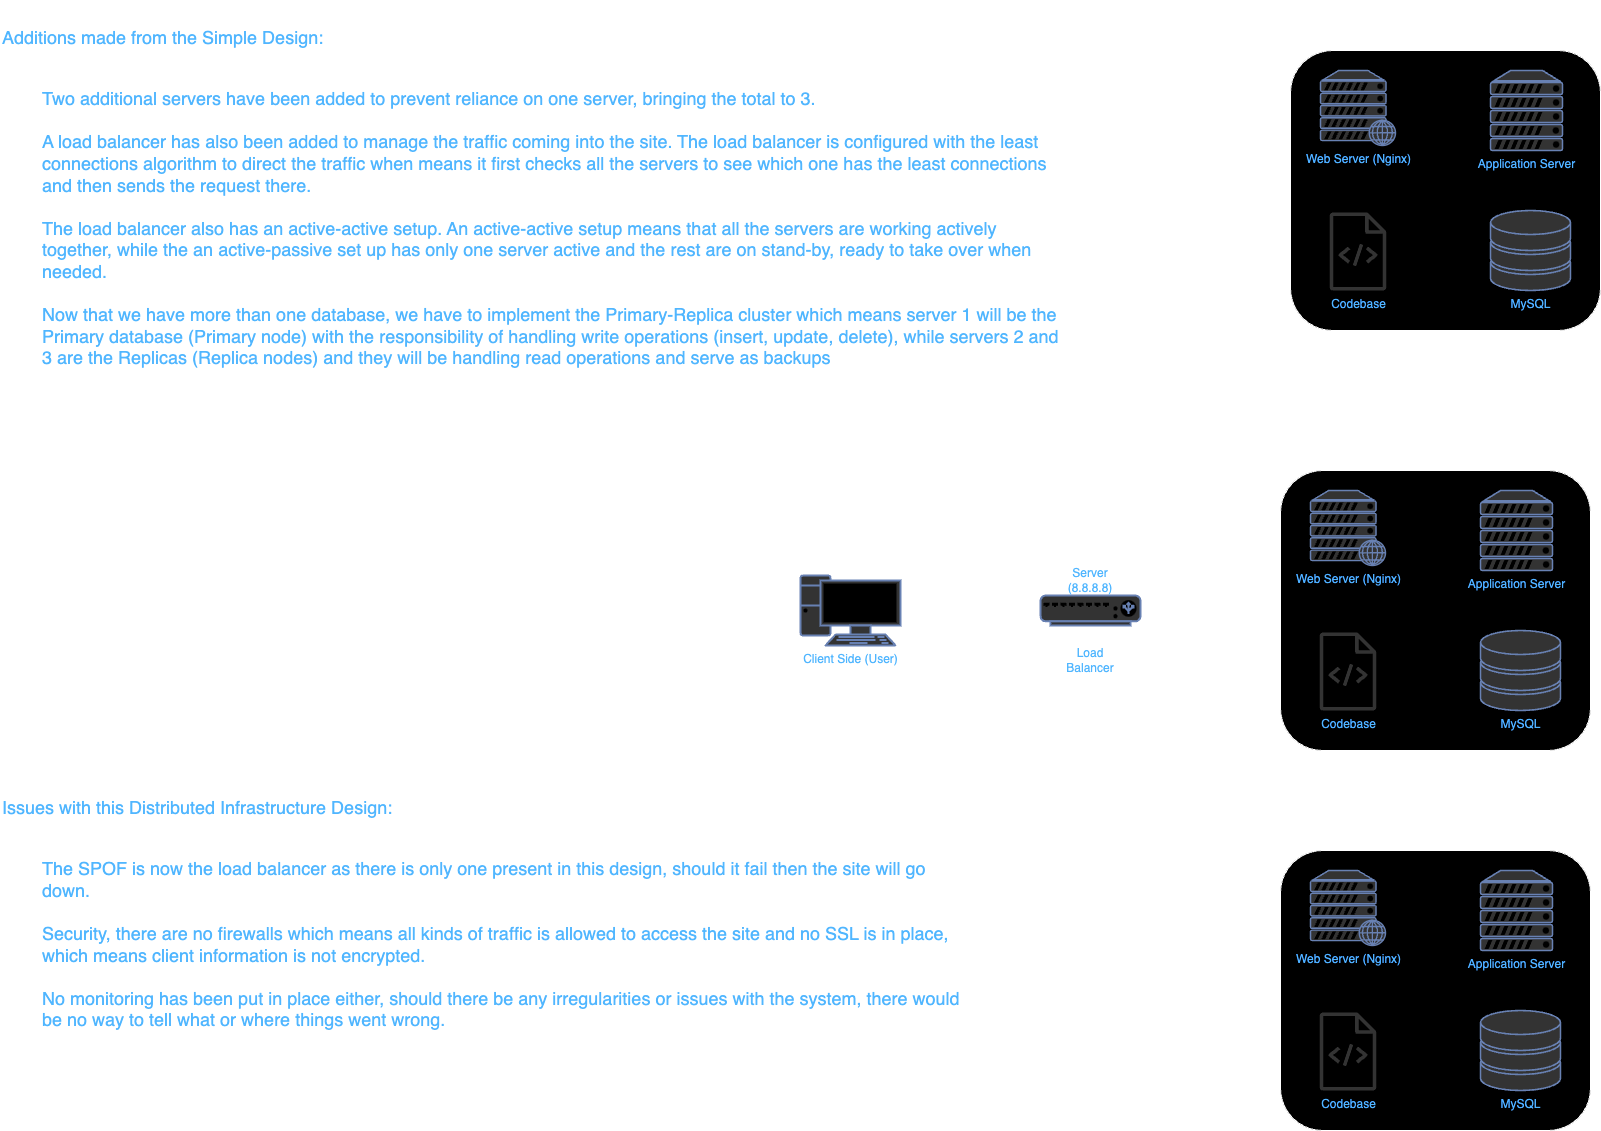

The diagram above was exported from draw.io. Its source (the exported page's mxGraphModel, read from the mxfile embedded in the PNG):
<mxGraphModel dx="4007" dy="2133" grid="1" gridSize="10" guides="1" tooltips="1" connect="1" arrows="1" fold="1" page="1" pageScale="1" pageWidth="827" pageHeight="1169" math="0" shadow="0">
  <root>
    <mxCell id="0" />
    <mxCell id="1" parent="0" />
    <mxCell id="uUiKPjdjE49-vsglnQkE-1" value="Client Side (User)" style="fontColor=#0066CC;verticalAlign=top;verticalLabelPosition=bottom;labelPosition=center;align=center;html=1;outlineConnect=0;fillColor=#CCCCCC;strokeColor=#6881B3;gradientColor=none;gradientDirection=north;strokeWidth=2;shape=mxgraph.networks.pc;" vertex="1" parent="1">
      <mxGeometry x="10" y="585" width="100" height="70" as="geometry" />
    </mxCell>
    <mxCell id="uUiKPjdjE49-vsglnQkE-2" value="" style="fontColor=#0066CC;verticalAlign=top;verticalLabelPosition=bottom;labelPosition=center;align=center;html=1;outlineConnect=0;fillColor=#CCCCCC;strokeColor=#6881B3;gradientColor=none;gradientDirection=north;strokeWidth=2;shape=mxgraph.networks.load_balancer;" vertex="1" parent="1">
      <mxGeometry x="250" y="605" width="100" height="30" as="geometry" />
    </mxCell>
    <mxCell id="uUiKPjdjE49-vsglnQkE-3" value="&lt;font color=&quot;#0066cc&quot;&gt;Load Balancer&lt;/font&gt;" style="text;html=1;align=center;verticalAlign=middle;whiteSpace=wrap;rounded=0;" vertex="1" parent="1">
      <mxGeometry x="270" y="655" width="60" height="30" as="geometry" />
    </mxCell>
    <mxCell id="uUiKPjdjE49-vsglnQkE-6" value="&lt;font color=&quot;#0066cc&quot;&gt;Server&lt;/font&gt;&lt;div&gt;&lt;font color=&quot;#0066cc&quot;&gt;(8.8.8.8)&lt;/font&gt;&lt;/div&gt;" style="text;html=1;align=center;verticalAlign=middle;whiteSpace=wrap;rounded=0;" vertex="1" parent="1">
      <mxGeometry x="270" y="575" width="60" height="30" as="geometry" />
    </mxCell>
    <mxCell id="uwvX_iNuggaCuOrkMlrR-1" value="" style="rounded=1;whiteSpace=wrap;html=1;" vertex="1" parent="1">
      <mxGeometry x="500" y="60" width="310" height="280" as="geometry" />
    </mxCell>
    <mxCell id="uwvX_iNuggaCuOrkMlrR-2" value="Server #1" style="text;html=1;align=center;verticalAlign=middle;resizable=0;points=[];autosize=1;strokeColor=none;fillColor=none;" vertex="1" parent="1">
      <mxGeometry x="605" y="10" width="80" height="30" as="geometry" />
    </mxCell>
    <mxCell id="uwvX_iNuggaCuOrkMlrR-3" value="Web Server (Nginx)" style="fontColor=#0066CC;verticalAlign=top;verticalLabelPosition=bottom;labelPosition=center;align=center;html=1;outlineConnect=0;fillColor=#CCCCCC;strokeColor=#6881B3;gradientColor=none;gradientDirection=north;strokeWidth=2;shape=mxgraph.networks.web_server;" vertex="1" parent="1">
      <mxGeometry x="530" y="80" width="75" height="75" as="geometry" />
    </mxCell>
    <mxCell id="uwvX_iNuggaCuOrkMlrR-4" value="Application Server" style="fontColor=#0066CC;verticalAlign=top;verticalLabelPosition=bottom;labelPosition=center;align=center;html=1;outlineConnect=0;fillColor=#CCCCCC;strokeColor=#6881B3;gradientColor=none;gradientDirection=north;strokeWidth=2;shape=mxgraph.networks.server;" vertex="1" parent="1">
      <mxGeometry x="700" y="80" width="72" height="80" as="geometry" />
    </mxCell>
    <mxCell id="uwvX_iNuggaCuOrkMlrR-5" value="MySQL" style="fontColor=#0066CC;verticalAlign=top;verticalLabelPosition=bottom;labelPosition=center;align=center;html=1;outlineConnect=0;fillColor=#CCCCCC;strokeColor=#6881B3;gradientColor=none;gradientDirection=north;strokeWidth=2;shape=mxgraph.networks.storage;" vertex="1" parent="1">
      <mxGeometry x="700" y="220" width="80" height="80" as="geometry" />
    </mxCell>
    <mxCell id="uwvX_iNuggaCuOrkMlrR-6" value="&lt;font color=&quot;#0066cc&quot;&gt;Codebase&lt;/font&gt;" style="sketch=0;outlineConnect=0;fontColor=#232F3E;gradientColor=none;fillColor=#cccccc;strokeColor=#6881b3;dashed=0;verticalLabelPosition=bottom;verticalAlign=top;align=center;html=1;fontSize=12;fontStyle=0;aspect=fixed;pointerEvents=1;shape=mxgraph.aws4.source_code;strokeWidth=2;fillStyle=auto;" vertex="1" parent="1">
      <mxGeometry x="539" y="222" width="57" height="78" as="geometry" />
    </mxCell>
    <mxCell id="NnHGUFeSXVhFYrzeir49-14" value="" style="rounded=1;whiteSpace=wrap;html=1;" vertex="1" parent="1">
      <mxGeometry x="490" y="480" width="310" height="280" as="geometry" />
    </mxCell>
    <mxCell id="NnHGUFeSXVhFYrzeir49-15" value="Server #2" style="text;html=1;align=center;verticalAlign=middle;resizable=0;points=[];autosize=1;strokeColor=none;fillColor=none;" vertex="1" parent="1">
      <mxGeometry x="595" y="430" width="80" height="30" as="geometry" />
    </mxCell>
    <mxCell id="NnHGUFeSXVhFYrzeir49-16" value="Web Server (Nginx)" style="fontColor=#0066CC;verticalAlign=top;verticalLabelPosition=bottom;labelPosition=center;align=center;html=1;outlineConnect=0;fillColor=#CCCCCC;strokeColor=#6881B3;gradientColor=none;gradientDirection=north;strokeWidth=2;shape=mxgraph.networks.web_server;" vertex="1" parent="1">
      <mxGeometry x="520" y="500" width="75" height="75" as="geometry" />
    </mxCell>
    <mxCell id="NnHGUFeSXVhFYrzeir49-17" value="Application Server" style="fontColor=#0066CC;verticalAlign=top;verticalLabelPosition=bottom;labelPosition=center;align=center;html=1;outlineConnect=0;fillColor=#CCCCCC;strokeColor=#6881B3;gradientColor=none;gradientDirection=north;strokeWidth=2;shape=mxgraph.networks.server;" vertex="1" parent="1">
      <mxGeometry x="690" y="500" width="72" height="80" as="geometry" />
    </mxCell>
    <mxCell id="NnHGUFeSXVhFYrzeir49-18" value="MySQL" style="fontColor=#0066CC;verticalAlign=top;verticalLabelPosition=bottom;labelPosition=center;align=center;html=1;outlineConnect=0;fillColor=#CCCCCC;strokeColor=#6881B3;gradientColor=none;gradientDirection=north;strokeWidth=2;shape=mxgraph.networks.storage;" vertex="1" parent="1">
      <mxGeometry x="690" y="640" width="80" height="80" as="geometry" />
    </mxCell>
    <mxCell id="NnHGUFeSXVhFYrzeir49-19" value="&lt;font color=&quot;#0066cc&quot;&gt;Codebase&lt;/font&gt;" style="sketch=0;outlineConnect=0;fontColor=#232F3E;gradientColor=none;fillColor=#cccccc;strokeColor=#6881b3;dashed=0;verticalLabelPosition=bottom;verticalAlign=top;align=center;html=1;fontSize=12;fontStyle=0;aspect=fixed;pointerEvents=1;shape=mxgraph.aws4.source_code;strokeWidth=2;fillStyle=auto;" vertex="1" parent="1">
      <mxGeometry x="529" y="642" width="57" height="78" as="geometry" />
    </mxCell>
    <mxCell id="NnHGUFeSXVhFYrzeir49-20" value="" style="rounded=1;whiteSpace=wrap;html=1;" vertex="1" parent="1">
      <mxGeometry x="490" y="860" width="310" height="280" as="geometry" />
    </mxCell>
    <mxCell id="NnHGUFeSXVhFYrzeir49-21" value="Server #3" style="text;html=1;align=center;verticalAlign=middle;resizable=0;points=[];autosize=1;strokeColor=none;fillColor=none;" vertex="1" parent="1">
      <mxGeometry x="595" y="810" width="80" height="30" as="geometry" />
    </mxCell>
    <mxCell id="NnHGUFeSXVhFYrzeir49-22" value="Web Server (Nginx)" style="fontColor=#0066CC;verticalAlign=top;verticalLabelPosition=bottom;labelPosition=center;align=center;html=1;outlineConnect=0;fillColor=#CCCCCC;strokeColor=#6881B3;gradientColor=none;gradientDirection=north;strokeWidth=2;shape=mxgraph.networks.web_server;" vertex="1" parent="1">
      <mxGeometry x="520" y="880" width="75" height="75" as="geometry" />
    </mxCell>
    <mxCell id="NnHGUFeSXVhFYrzeir49-23" value="Application Server" style="fontColor=#0066CC;verticalAlign=top;verticalLabelPosition=bottom;labelPosition=center;align=center;html=1;outlineConnect=0;fillColor=#CCCCCC;strokeColor=#6881B3;gradientColor=none;gradientDirection=north;strokeWidth=2;shape=mxgraph.networks.server;" vertex="1" parent="1">
      <mxGeometry x="690" y="880" width="72" height="80" as="geometry" />
    </mxCell>
    <mxCell id="NnHGUFeSXVhFYrzeir49-24" value="MySQL" style="fontColor=#0066CC;verticalAlign=top;verticalLabelPosition=bottom;labelPosition=center;align=center;html=1;outlineConnect=0;fillColor=#CCCCCC;strokeColor=#6881B3;gradientColor=none;gradientDirection=north;strokeWidth=2;shape=mxgraph.networks.storage;" vertex="1" parent="1">
      <mxGeometry x="690" y="1020" width="80" height="80" as="geometry" />
    </mxCell>
    <mxCell id="NnHGUFeSXVhFYrzeir49-25" value="&lt;font color=&quot;#0066cc&quot;&gt;Codebase&lt;/font&gt;" style="sketch=0;outlineConnect=0;fontColor=#232F3E;gradientColor=none;fillColor=#cccccc;strokeColor=#6881b3;dashed=0;verticalLabelPosition=bottom;verticalAlign=top;align=center;html=1;fontSize=12;fontStyle=0;aspect=fixed;pointerEvents=1;shape=mxgraph.aws4.source_code;strokeWidth=2;fillStyle=auto;" vertex="1" parent="1">
      <mxGeometry x="529" y="1022" width="57" height="78" as="geometry" />
    </mxCell>
    <mxCell id="eVe_Nxan7R8A6VGM8O3F-1" value="" style="shape=flexArrow;endArrow=classic;startArrow=classic;html=1;rounded=0;" edge="1" parent="1">
      <mxGeometry width="100" height="100" relative="1" as="geometry">
        <mxPoint x="130" y="620" as="sourcePoint" />
        <mxPoint x="230" y="620" as="targetPoint" />
      </mxGeometry>
    </mxCell>
    <mxCell id="eVe_Nxan7R8A6VGM8O3F-2" value="" style="shape=flexArrow;endArrow=classic;startArrow=classic;html=1;rounded=0;" edge="1" parent="1">
      <mxGeometry width="100" height="100" relative="1" as="geometry">
        <mxPoint x="370" y="619.79" as="sourcePoint" />
        <mxPoint x="470" y="619.79" as="targetPoint" />
      </mxGeometry>
    </mxCell>
    <mxCell id="eVe_Nxan7R8A6VGM8O3F-3" value="" style="shape=flexArrow;endArrow=classic;startArrow=classic;html=1;rounded=0;" edge="1" parent="1">
      <mxGeometry width="100" height="100" relative="1" as="geometry">
        <mxPoint x="320" y="560" as="sourcePoint" />
        <mxPoint x="490" y="340" as="targetPoint" />
      </mxGeometry>
    </mxCell>
    <mxCell id="eVe_Nxan7R8A6VGM8O3F-4" value="" style="shape=flexArrow;endArrow=classic;startArrow=classic;html=1;rounded=0;" edge="1" parent="1">
      <mxGeometry width="100" height="100" relative="1" as="geometry">
        <mxPoint x="480" y="870" as="sourcePoint" />
        <mxPoint x="320" y="710" as="targetPoint" />
      </mxGeometry>
    </mxCell>
    <mxCell id="6SXAny7WFvRKY4y-zx36-1" value="&lt;font color=&quot;#0066cc&quot;&gt;Additions made from the Simple Design:&lt;br&gt;&lt;/font&gt;&lt;ul style=&quot;font-size: 18px;&quot; class=&quot;ul1&quot;&gt;&lt;font color=&quot;#0066cc&quot;&gt;&lt;br&gt;&lt;/font&gt;&lt;li style=&quot;font-size: 18px;&quot; class=&quot;li1&quot;&gt;&lt;font color=&quot;#0066cc&quot;&gt;Two additional servers have been added to prevent reliance on one server, bringing the total to 3.&lt;/font&gt;&lt;/li&gt;&lt;font color=&quot;#0066cc&quot;&gt;&lt;br&gt;&lt;/font&gt;&lt;li style=&quot;font-size: 18px;&quot; class=&quot;li1&quot;&gt;&lt;font color=&quot;#0066cc&quot;&gt;A load balancer has also been added to manage the traffic coming into the site. The load balancer is configured with the least connections algorithm to direct the traffic when means it first checks all the servers to see which one has the least connections and then sends the request there.&lt;/font&gt;&lt;/li&gt;&lt;font color=&quot;#0066cc&quot;&gt;&lt;br&gt;&lt;/font&gt;&lt;li style=&quot;font-size: 18px;&quot; class=&quot;li1&quot;&gt;&lt;font color=&quot;#0066cc&quot;&gt;The load balancer also has an active-active setup. An active-active setup means that all the servers are working actively together, while the an active-passive set up has only one server active and the rest are on stand-by, ready to take over when needed.&lt;/font&gt;&lt;/li&gt;&lt;font color=&quot;#0066cc&quot;&gt;&lt;br&gt;&lt;/font&gt;&lt;li style=&quot;font-size: 18px;&quot; class=&quot;li1&quot;&gt;&lt;font color=&quot;#0066cc&quot;&gt;Now that we have more than one database, we have to implement the Primary-Replica cluster which means server 1 will be the Primary database (Primary node) with the responsibility of handling write operations (insert, update, delete), while servers 2 and 3 are the Replicas (Replica nodes) and they will be handling read operations and serve as backups&lt;/font&gt;&lt;/li&gt;&lt;br&gt;&lt;/ul&gt;" style="text;whiteSpace=wrap;html=1;fontSize=18;" vertex="1" parent="1">
      <mxGeometry x="-790" y="30" width="1060" height="400" as="geometry" />
    </mxCell>
    <mxCell id="6SXAny7WFvRKY4y-zx36-2" value="&lt;font color=&quot;#0066cc&quot;&gt;Issues with this Distributed Infrastructure Design:&lt;br&gt;&lt;/font&gt;&lt;ul style=&quot;font-size: 18px;&quot; class=&quot;ul1&quot;&gt;&lt;font color=&quot;#0066cc&quot;&gt;&lt;br&gt;&lt;/font&gt;&lt;li style=&quot;font-size: 18px;&quot; class=&quot;li1&quot;&gt;&lt;font color=&quot;#0066cc&quot;&gt;The SPOF is now the load balancer as there is only one present in this design, should it fail then the site will go down.&lt;/font&gt;&lt;/li&gt;&lt;font color=&quot;#0066cc&quot;&gt;&lt;br&gt;&lt;/font&gt;&lt;li style=&quot;font-size: 18px;&quot; class=&quot;li1&quot;&gt;&lt;font color=&quot;#0066cc&quot;&gt;Security, there are no firewalls which means all kinds of traffic is allowed to access the site and no SSL is in place, which means client information is not encrypted.&lt;/font&gt;&lt;/li&gt;&lt;font color=&quot;#0066cc&quot;&gt;&lt;br&gt;&lt;/font&gt;&lt;li style=&quot;font-size: 18px;&quot; class=&quot;li1&quot;&gt;&lt;font color=&quot;#0066cc&quot;&gt;No monitoring has been put in place either, should there be any irregularities or issues with the system, there would be no way to tell what or where things went wrong.&lt;/font&gt;&lt;/li&gt;&lt;br&gt;&lt;/ul&gt;" style="text;whiteSpace=wrap;html=1;fontSize=18;" vertex="1" parent="1">
      <mxGeometry x="-790" y="800" width="970" height="300" as="geometry" />
    </mxCell>
  </root>
</mxGraphModel>